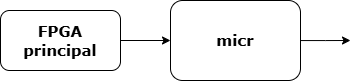

The diagram above was exported from draw.io. Its source (the exported page's mxGraphModel, read from the mxfile embedded in the PNG):
<mxGraphModel dx="1235" dy="655" grid="1" gridSize="10" guides="1" tooltips="1" connect="1" arrows="1" fold="1" page="1" pageScale="1" pageWidth="850" pageHeight="1100" math="0" shadow="0">
  <root>
    <mxCell id="0" />
    <mxCell id="1" parent="0" />
    <mxCell id="yQIuqMJjh53et5un8bbt-3" style="edgeStyle=orthogonalEdgeStyle;rounded=0;orthogonalLoop=1;jettySize=auto;html=1;exitX=1;exitY=0.5;exitDx=0;exitDy=0;entryX=0;entryY=0.5;entryDx=0;entryDy=0;" parent="1" source="wRhyYH1UUOZPwATtdQ4l-12" target="yQIuqMJjh53et5un8bbt-2" edge="1">
      <mxGeometry relative="1" as="geometry" />
    </mxCell>
    <mxCell id="wRhyYH1UUOZPwATtdQ4l-12" value="&lt;font face=&quot;Verdana&quot;&gt;&lt;span style=&quot;font-size: 15px;&quot;&gt;&lt;b&gt;FPGA&lt;/b&gt;&lt;/span&gt;&lt;/font&gt;&lt;div&gt;&lt;font face=&quot;Verdana&quot;&gt;&lt;span style=&quot;font-size: 15px;&quot;&gt;&lt;b&gt;principal&lt;/b&gt;&lt;/span&gt;&lt;/font&gt;&lt;/div&gt;" style="rounded=1;whiteSpace=wrap;html=1;" parent="1" vertex="1">
      <mxGeometry x="480" y="410" width="120" height="60" as="geometry" />
    </mxCell>
    <mxCell id="yQIuqMJjh53et5un8bbt-4" value="" style="edgeStyle=orthogonalEdgeStyle;rounded=0;orthogonalLoop=1;jettySize=auto;html=1;" parent="1" source="yQIuqMJjh53et5un8bbt-2" edge="1">
      <mxGeometry relative="1" as="geometry">
        <mxPoint x="830" y="440" as="targetPoint" />
      </mxGeometry>
    </mxCell>
    <mxCell id="yQIuqMJjh53et5un8bbt-2" value="&lt;font face=&quot;Verdana&quot;&gt;&lt;span style=&quot;font-size: 15px;&quot;&gt;&lt;b&gt;micr&lt;/b&gt;&lt;/span&gt;&lt;/font&gt;" style="rounded=1;whiteSpace=wrap;html=1;" parent="1" vertex="1">
      <mxGeometry x="650" y="400" width="130" height="80" as="geometry" />
    </mxCell>
  </root>
</mxGraphModel>